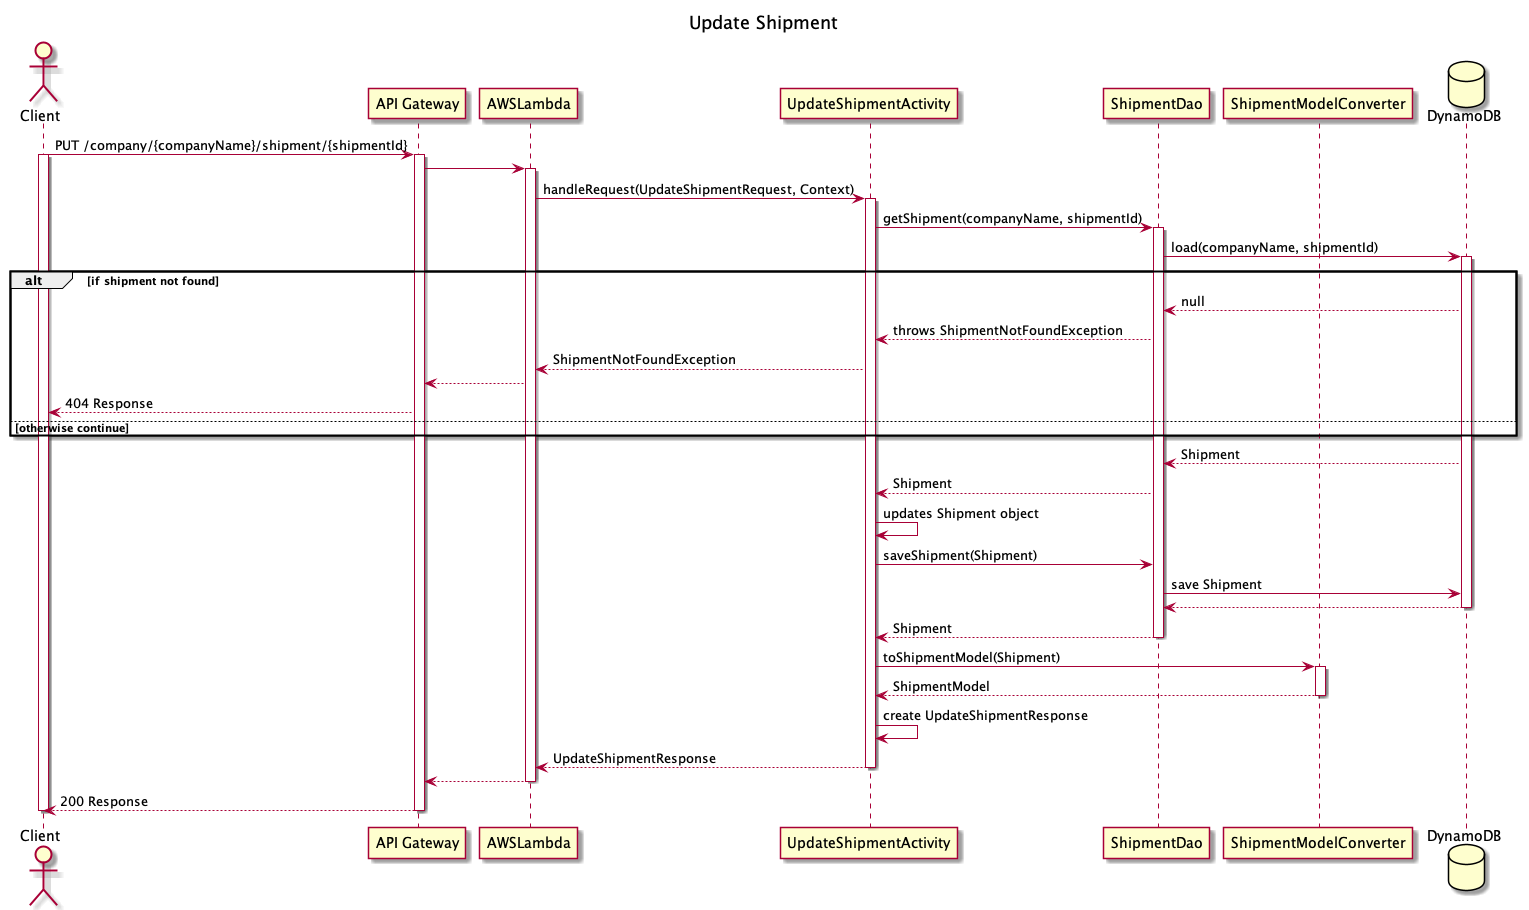

The diagram above was rendered by PlantUML. Its source (embedded in the PNG):
@startuml
title: Update Shipment

actor Client
participant "API Gateway" as APIGateway
participant AWSLambda
participant UpdateShipmentActivity
participant ShipmentDao
participant ShipmentModelConverter
database DynamoDB

Client -> APIGateway : PUT /company/{companyName}/shipment/{shipmentId}
activate Client
activate APIGateway
APIGateway -> AWSLambda
activate AWSLambda
AWSLambda -> UpdateShipmentActivity : handleRequest(UpdateShipmentRequest, Context)
activate UpdateShipmentActivity

UpdateShipmentActivity -> ShipmentDao : getShipment(companyName, shipmentId)
activate ShipmentDao
ShipmentDao -> DynamoDB : load(companyName, shipmentId)
activate DynamoDB

alt if shipment not found

DynamoDB --> ShipmentDao : null
ShipmentDao --> UpdateShipmentActivity : throws ShipmentNotFoundException
UpdateShipmentActivity --> AWSLambda : ShipmentNotFoundException
APIGateway <-- AWSLambda
Client <-- APIGateway : 404 Response
else otherwise continue
end
DynamoDB --> ShipmentDao : Shipment
ShipmentDao --> UpdateShipmentActivity : Shipment
UpdateShipmentActivity -> UpdateShipmentActivity: updates Shipment object
UpdateShipmentActivity -> ShipmentDao: saveShipment(Shipment)
ShipmentDao -> DynamoDB: save Shipment
DynamoDB --> ShipmentDao
deactivate DynamoDB
ShipmentDao --> UpdateShipmentActivity : Shipment
deactivate ShipmentDao
UpdateShipmentActivity -> ShipmentModelConverter : toShipmentModel(Shipment)
activate ShipmentModelConverter
ShipmentModelConverter --> UpdateShipmentActivity : ShipmentModel
deactivate ShipmentModelConverter
UpdateShipmentActivity -> UpdateShipmentActivity: create UpdateShipmentResponse
UpdateShipmentActivity --> AWSLambda : UpdateShipmentResponse
deactivate UpdateShipmentActivity
deactivate ShipmentDao
AWSLambda --> APIGateway
deactivate AWSLambda
APIGateway --> Client : 200 Response
deactivate APIGateway
deactivate Client
@enduml